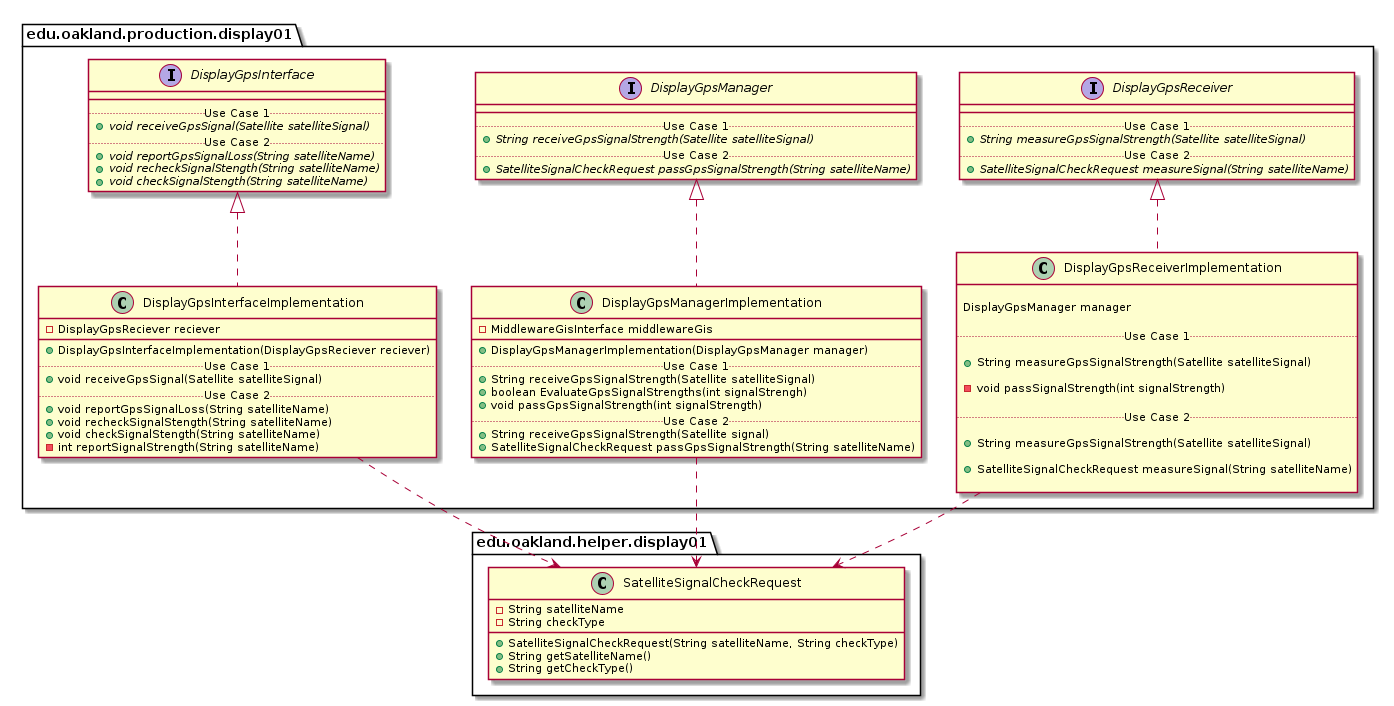

The diagram above was rendered by PlantUML. Its source (embedded in the PNG):
@startuml Display01ProductionPackage_Closure

package edu.oakland.production.display01 {
    
}



package edu.oakland.production.display01 {
    interface DisplayGpsInterface {
        __
        .. Use Case 1 ..
        {abstract} + void receiveGpsSignal(Satellite satelliteSignal)
        .. Use Case 2 ..
        {abstract} + void reportGpsSignalLoss(String satelliteName)
        {abstract} + void recheckSignalStength(String satelliteName)
        {abstract} + void checkSignalStength(String satelliteName)
    }
}








package edu.oakland.production.display01 {
    interface DisplayGpsManager {
        __
        .. Use Case 1 ..
        {abstract} + String receiveGpsSignalStrength(Satellite satelliteSignal)
        .. Use Case 2 ..
        {abstract} + SatelliteSignalCheckRequest passGpsSignalStrength(String satelliteName)
    }
}








package edu.oakland.production.display01 {
    interface DisplayGpsReceiver {
        __
        .. Use Case 1 ..
        {abstract} + String measureGpsSignalStrength(Satellite satelliteSignal)
        .. Use Case 2 ..
        {abstract} + SatelliteSignalCheckRequest measureSignal(String satelliteName)
    }
}









package edu.oakland.production.display01 {
    class DisplayGpsInterfaceImplementation {
        - DisplayGpsReciever reciever
        __
        + DisplayGpsInterfaceImplementation(DisplayGpsReciever reciever)
        .. Use Case 1 ..
        + void receiveGpsSignal(Satellite satelliteSignal)
        .. Use Case 2 ..
        + void reportGpsSignalLoss(String satelliteName)
        + void recheckSignalStength(String satelliteName)
        + void checkSignalStength(String satelliteName)
        - int reportSignalStrength(String satelliteName)
    }
}


DisplayGpsInterfaceImplementation .up.|> DisplayGpsInterface



package edu.oakland.helper.display01 {
    class SatelliteSignalCheckRequest {
        - String satelliteName
        - String checkType
        + SatelliteSignalCheckRequest(String satelliteName, String checkType)
        + String getSatelliteName()
        + String getCheckType()
    }
}






DisplayGpsInterfaceImplementation ..> SatelliteSignalCheckRequest





package edu.oakland.production.display01 {
  class DisplayGpsManagerImplementation {
    - MiddlewareGisInterface middlewareGis
   __
    + DisplayGpsManagerImplementation(DisplayGpsManager manager)
    .. Use Case 1 ..
    + String receiveGpsSignalStrength(Satellite satelliteSignal)
    + boolean EvaluateGpsSignalStrengths(int signalStrengh)
    + void passGpsSignalStrength(int signalStrength)
    .. Use Case 2 ..
    + String receiveGpsSignalStrength(Satellite signal)
    + SatelliteSignalCheckRequest passGpsSignalStrength(String satelliteName)
    }
}


DisplayGpsManagerImplementation .up.|> DisplayGpsManager

DisplayGpsManagerImplementation ..> SatelliteSignalCheckRequest





package edu.oakland.production.display01 {
    class DisplayGpsReceiverImplementation {
        
        DisplayGpsManager manager

        .. Use Case 1 ..
        
        + String measureGpsSignalStrength(Satellite satelliteSignal)
        
        - void passSignalStrength(int signalStrength)

        .. Use Case 2 ..
        
        + String measureGpsSignalStrength(Satellite satelliteSignal)
        
        + SatelliteSignalCheckRequest measureSignal(String satelliteName)

    }
}


DisplayGpsReceiverImplementation .up.|> DisplayGpsReceiver

DisplayGpsReceiverImplementation ..> SatelliteSignalCheckRequest




@enduml